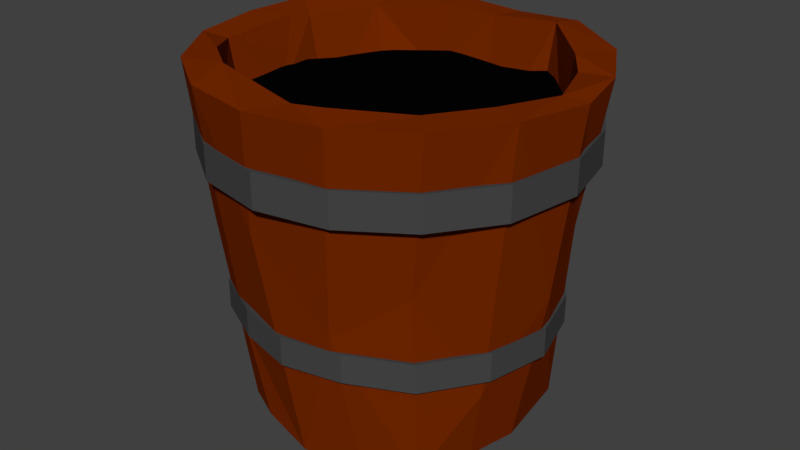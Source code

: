 # Source: Bucket.blend  (saved by Blender 2.77.0; exported with 4.5.12 LTS)
import bpy
from mathutils import Matrix  # noqa: F401  (used for matrix-valued properties, if any)

bpy.ops.wm.read_factory_settings(use_empty=True)
scene = bpy.context.scene
scene.name = 'Scene'

# ---- collections
col_collection_1 = bpy.data.collections.new('Collection 1'); scene.collection.children.link(col_collection_1)

# ---- materials (node trees are filled in below, after node groups)
mat_material_002 = bpy.data.materials.new('Material.002')
mat_material_002.alpha_threshold = 0.0
mat_material_002.use_transparent_shadow = False
mat_material_002.diffuse_color = (0.06072, 0.06072, 0.06072, 1.0)
mat_material_002.roughness = 0.5
mat_material = bpy.data.materials.new('Material')
mat_material.alpha_threshold = 0.0
mat_material.use_transparent_shadow = False
mat_material.diffuse_color = (0.001031, 0.001031, 0.001031, 1.0)
mat_material.roughness = 0.5
mat_material_001 = bpy.data.materials.new('Material.001')
mat_material_001.alpha_threshold = 0.0
mat_material_001.use_transparent_shadow = False
mat_material_001.diffuse_color = (0.1845, 0.02243, 0.0, 1.0)
mat_material_001.roughness = 0.5

# ---- material node trees

# ---- world
world_world = bpy.data.worlds.new('World'); scene.world = world_world
world_world.color = (0.05088, 0.05088, 0.05088)
world_world.use_sun_shadow = False
world_world.sun_shadow_jitter_overblur = 0.0
world_world.cycles.sampling_method = 'MANUAL'

# ---- meshes
me_circle = bpy.data.meshes.new('Circle')
me_circle.from_pydata([(-92.39, -38.27, 19.13), (-70.71, -70.71, 19.13), (3.258e-05, -100.0, 19.13), (70.71, -70.71, 19.13), (92.39, 38.27, 19.13), (-0.1634, 104.2, 19.13), (-38.94, 94.03, 19.13), (-70.22, 75.82, 19.13), (-94.55, 38.09, 19.13), (-101.2, -0.03292, 19.13), (-38.27, -92.39, 19.13), (38.27, -92.39, 19.13), (93.57, -38.76, 19.13), (100.8, 2.415, 19.13), (73.25, 70.82, 19.13), (39.42, 95.31, 19.13), (-0.1634, 104.2, 0.6179), (-38.94, 94.03, 0.6179), (-70.22, 75.82, 0.6179), (-94.55, 38.09, 0.6179), (-101.2, -0.03292, 0.6179), (-92.39, -38.27, 0.6179), (-70.71, -70.71, 0.6179), (-38.27, -92.39, 0.6179), (3.242e-05, -100.0, 0.6179), (38.27, -92.39, 0.6179), (70.71, -70.71, 0.6179), (93.57, -38.76, 0.6179), (100.8, 2.415, 0.6179), (92.39, 38.27, 0.6179), (73.25, 70.82, 0.6179), (39.42, 95.31, 0.6179), (-81.86, -33.55, -72.01), (-62.19, -63.82, -72.61), (-2.064, -86.02, -72.19), (61.29, -61.82, -73.4), (80.46, 35.0, -72.92), (-0.1252, 90.34, -72.5), (-31.42, 80.65, -72.19), (-61.54, 64.22, -70.81), (-79.86, 35.5, -72.76), (-85.09, 2.373, -72.19), (-31.74, -79.72, -70.92), (31.05, -80.13, -70.92), (82.34, -32.05, -72.89), (88.81, 3.628, -74.16), (63.37, 59.51, -71.38), (34.73, 81.89, -72.5), (-0.1252, 90.34, -88.53), (-31.42, 80.65, -88.22), (-61.54, 64.22, -86.84), (-79.86, 35.5, -88.78), (-85.09, 2.373, -88.22), (-81.86, -33.55, -88.03), (-62.19, -63.82, -88.64), (-31.74, -79.72, -86.95), (-2.064, -86.02, -88.21), (31.05, -80.13, -86.95), (61.29, -61.82, -89.43), (82.34, -32.05, -88.92), (88.81, 3.628, -90.19), (80.46, 35.0, -88.95), (63.37, 59.51, -87.4), (34.73, 81.89, -88.53), (-75.47, -30.87, -72.65), (-57.34, -58.79, -73.21), (-1.873, -79.27, -72.82), (56.56, -56.94, -73.94), (74.25, 32.36, -73.49), (-0.08553, 83.41, -73.11), (-28.95, 74.47, -72.82), (-56.73, 59.32, -71.55), (-73.63, 32.82, -73.34), (-78.45, 2.267, -72.82), (-29.24, -73.45, -71.65), (28.67, -73.84, -71.65), (75.98, -29.49, -73.47), (81.94, 3.424, -74.64), (58.48, 54.97, -72.07), (32.06, 75.61, -73.11), (-0.08553, 83.41, -87.89), (-28.95, 74.47, -87.6), (-56.73, 59.32, -86.33), (-73.63, 32.82, -88.12), (-78.45, 2.267, -87.6), (-75.47, -30.87, -87.43), (-57.34, -58.79, -87.99), (-29.24, -73.45, -86.43), (-1.873, -79.27, -87.6), (28.67, -73.84, -86.43), (56.56, -56.94, -88.72), (75.98, -29.49, -88.25), (81.94, 3.424, -89.42), (74.25, 32.36, -88.28), (58.48, 54.97, -86.85), (32.06, 75.61, -87.89), (-80.47, -33.21, 17.94), (-61.59, -61.48, 17.94), (0.01561, -86.99, 17.94), (61.62, -61.48, 17.94), (80.5, 33.46, 17.94), (-0.1267, 90.9, 17.94), (-33.91, 82.04, 17.94), (-61.16, 66.18, 17.94), (-82.36, 33.31, 17.94), (-88.15, 0.09762, 17.94), (-33.32, -80.36, 17.94), (33.35, -80.36, 17.94), (81.53, -33.64, 17.94), (87.81, 2.23, 17.94), (63.83, 61.82, 17.94), (34.35, 83.16, 17.94), (-0.1267, 90.9, 1.81), (-33.91, 82.04, 1.81), (-61.16, 66.18, 1.81), (-82.36, 33.31, 1.81), (-88.15, 0.09762, 1.81), (-80.47, -33.21, 1.81), (-61.59, -61.48, 1.81), (-33.32, -80.36, 1.81), (0.01561, -86.99, 1.81), (33.35, -80.36, 1.81), (61.62, -61.48, 1.81), (81.53, -33.64, 1.81), (87.81, 2.23, 1.81), (80.5, 33.46, 1.81), (63.83, 61.82, 1.81), (34.35, 83.16, 1.81)], [], [(2, 10, 23, 24), (15, 14, 30, 31), (7, 6, 17, 18), (11, 2, 24, 25), (5, 15, 31, 16), (8, 7, 18, 19), (3, 11, 25, 26), (9, 8, 19, 20), (12, 3, 26, 27), (0, 9, 20, 21), (13, 12, 27, 28), (1, 0, 21, 22), (4, 13, 28, 29), (10, 1, 22, 23), (14, 4, 29, 30), (6, 5, 16, 17), (34, 42, 55, 56), (47, 46, 62, 63), (39, 38, 49, 50), (43, 34, 56, 57), (37, 47, 63, 48), (40, 39, 50, 51), (35, 43, 57, 58), (41, 40, 51, 52), (44, 35, 58, 59), (32, 41, 52, 53), (45, 44, 59, 60), (33, 32, 53, 54), (36, 45, 60, 61), (42, 33, 54, 55), (46, 36, 61, 62), (38, 37, 48, 49), (48, 63, 95, 80), (45, 36, 68, 77), (36, 46, 78, 68), (37, 38, 70, 69), (46, 47, 79, 78), (38, 39, 71, 70), (47, 37, 69, 79), (49, 48, 80, 81), (39, 40, 72, 71), (52, 51, 83, 84), (50, 49, 81, 82), (40, 41, 73, 72), (54, 53, 85, 86), (51, 50, 82, 83), (41, 32, 64, 73), (57, 56, 88, 89), (53, 52, 84, 85), (32, 33, 65, 64), (61, 60, 92, 93), (55, 54, 86, 87), (33, 42, 74, 65), (63, 62, 94, 95), (56, 55, 87, 88), (42, 34, 66, 74), (58, 57, 89, 90), (34, 43, 75, 66), (59, 58, 90, 91), (43, 35, 67, 75), (60, 59, 91, 92), (35, 44, 76, 67), (62, 61, 93, 94), (44, 45, 77, 76), (1, 10, 106, 97), (31, 30, 126, 127), (24, 23, 119, 120), (10, 2, 98, 106), (26, 25, 121, 122), (2, 11, 107, 98), (27, 26, 122, 123), (11, 3, 99, 107), (28, 27, 123, 124), (3, 12, 108, 99), (30, 29, 125, 126), (12, 13, 109, 108), (16, 31, 127, 112), (13, 4, 100, 109), (4, 14, 110, 100), (5, 6, 102, 101), (14, 15, 111, 110), (6, 7, 103, 102), (15, 5, 101, 111), (17, 16, 112, 113), (7, 8, 104, 103), (20, 19, 115, 116), (18, 17, 113, 114), (8, 9, 105, 104), (22, 21, 117, 118), (19, 18, 114, 115), (9, 0, 96, 105), (25, 24, 120, 121), (21, 20, 116, 117), (0, 1, 97, 96), (29, 28, 124, 125), (23, 22, 118, 119)])
me_circle.materials.append(mat_material_002)
me_circle.use_remesh_preserve_volume = False
me_circle.use_remesh_preserve_attributes = False
me_circle.use_mirror_vertex_groups = False
me_circle.update()
me_cylinder_002 = bpy.data.meshes.new('Cylinder.002')
me_cylinder_002.from_pydata([(-25.5, 68.18, 145.8), (-57.15, 51.75, 143.7), (-70.34, 19.25, 143.6), (-72.23, 8.826, 146.3), (-72.05, -29.67, 144.1), (-56.32, -50.12, 148.4), (-35.54, -65.11, 150.1), (8.87, -72.81, 146.3), (23.33, -71.27, 147.9), (52.25, -51.89, 146.3), (68.27, -27.91, 146.3), (78.61, 0.6197, 145.0), (66.4, 31.9, 143.0), (58.19, 42.45, 146.4), (30.73, 70.8, 147.8), (-4.267, 73.12, 144.0), (-16.86, 44.4, 13.03), (-37.68, 33.59, 13.03), (-46.36, 12.21, 13.03), (-47.6, 5.355, 13.03), (-47.48, -19.97, 13.03), (-37.14, -33.42, 13.03), (-23.47, -43.29, 13.03), (5.752, -48.35, 13.03), (15.26, -47.34, 13.03), (34.29, -34.59, 13.03), (44.83, -18.81, 13.03), (51.63, -0.0433, 13.03), (43.6, 20.53, 13.03), (38.2, 27.48, 13.03), (20.13, 46.12, 13.03), (-2.891, 47.65, 13.03)], [], [(15, 0, 1, 2, 3, 4, 5, 6, 7, 8, 9, 10, 11, 12, 13, 14), (31, 30, 29, 28, 27, 26, 25, 24, 23, 22, 21, 20, 19, 18, 17, 16), (13, 12, 28, 29), (7, 6, 22, 23), (0, 15, 31, 16), (15, 14, 30, 31), (8, 7, 23, 24), (1, 0, 16, 17), (10, 9, 25, 26), (2, 1, 17, 18), (12, 11, 27, 28), (3, 2, 18, 19), (14, 13, 29, 30), (4, 3, 19, 20), (9, 8, 24, 25), (5, 4, 20, 21), (11, 10, 26, 27), (6, 5, 21, 22)])
me_cylinder_002.materials.append(mat_material)
me_cylinder_002.use_remesh_preserve_volume = False
me_cylinder_002.use_remesh_preserve_attributes = False
me_cylinder_002.use_mirror_vertex_groups = False
me_cylinder_002.update()
me_cylinder_001 = bpy.data.meshes.new('Cylinder.001')
me_cylinder_001.from_pydata([(-0.915, 91.67, 63.95), (26.75, 63.27, -100.0), (35.12, 84.79, 67.82), (52.16, 43.51, -100.0), (67.83, 62.7, 66.69), (60.29, 39.58, -100.0), (86.16, 30.12, 67.08), (66.35, -0.7482, -100.0), (91.15, 2.821, 65.19), (60.89, -24.67, -100.0), (84.79, -35.12, 67.82), (50.89, -49.47, -100.9), (64.9, -64.9, 67.82), (27.66, -59.59, -101.1), (35.12, -84.79, 67.82), (-0.1836, -66.93, -102.3), (-3.034e-05, -91.78, 67.82), (-25.98, 69.11, 67.3), (-58.24, 52.36, 65.22), (-35.12, -84.79, 67.82), (-26.53, -62.17, -97.99), (-71.69, 19.24, 65.15), (-47.83, -50.36, -101.5), (-64.9, -64.9, 67.82), (-73.6, 8.619, 67.82), (-73.43, -30.62, 65.63), (-64.76, -26.96, -97.27), (-84.79, -35.12, 67.82), (-57.4, -51.46, 70.04), (-36.22, -66.74, 71.72), (-69.13, 7.57e-05, -100.0), (-91.78, 9.143e-05, 67.82), (9.048, -74.59, 67.87), (23.78, -73.02, 69.46), (53.26, -53.26, 67.82), (-87.06, 31.29, 68.78), (-63.21, 23.32, -97.88), (69.59, -28.82, 67.82), (80.12, 0.255, 66.56), (67.68, 32.14, 64.54), (-48.58, 47.99, -100.0), (-61.58, 70.16, 66.87), (-25.56, 60.59, -100.0), (59.31, 42.89, 67.99), (31.33, 71.78, 69.42), (-35.12, 84.79, 67.82), (0.6634, 68.13, -99.31), (-4.34, 74.14, 65.49), (-23.92, 57.74, -45.13), (-44.19, 44.19, -45.13), (-57.74, 23.92, -45.13), (-62.5, 7.118e-05, -45.13), (-57.74, -23.92, -45.13), (-44.19, -44.19, -45.13), (-23.92, -57.74, -45.13), (-1.788e-05, -62.5, -45.13), (23.92, -57.74, -45.13), (44.19, -44.19, -45.13), (57.74, -23.92, -45.13), (62.5, 1.495e-05, -45.13), (57.74, 23.92, -45.13), (44.19, 44.19, -45.13), (23.92, 57.74, -45.13), (2.811e-06, 62.5, -45.13), (37.2, 74.82, 2.172), (52.66, 54.05, -23.47), (75.2, 26.71, -0.9576), (68.59, -28.41, -62.13), (53.3, -56.76, -8.426), (23.01, -72.97, -31.16), (-10.55, -81.51, 9.566), (-56.4, -60.33, -6.785), (-76.47, -29.46, -9.605), (-74.76, 6.493, -33.35), (-58.08, 54.66, -19.68), (-3.075, 79.13, -27.26), (80.43, 0.96, -24.08), (-39.75, -61.86, -56.49), (-70.58, 35.07, -22.68), (-26.88, 75.57, -12.94), (-61.68, -25.6, -21.13), (-66.37, -4.593, 34.66), (55.66, 21.11, 3.106), (66.77, 0.3928, 13.69), (-47.86, -59.13, 34.83), (26.04, 61.76, -14.82), (50.18, 50.76, 26.78), (46.32, -46.13, 15.77), (25.79, -69.97, 17.49), (-34.13, 66.74, 34.25), (2.879, 57.9, -0.799), (59.84, -23.25, 15.16), (-25.72, -58.38, -29.28), (-45.55, 48.13, -6.771), (3.152, -65.95, 14.84), (-64.71, 21.58, 15.17)], [], [(75, 0, 2, 64), (6, 4, 43, 39), (64, 2, 4, 65), (35, 31, 24, 21), (65, 4, 6, 66), (0, 45, 17, 47), (66, 6, 8, 76), (19, 16, 32, 29), (76, 8, 10, 67), (8, 6, 39, 38), (67, 10, 12, 68), (31, 27, 25, 24), (68, 12, 14, 69), (10, 8, 38, 37), (69, 14, 16, 70), (16, 14, 33, 32), (70, 16, 19, 77), (4, 2, 44, 43), (77, 19, 23, 71), (45, 41, 18, 17), (71, 23, 27, 72), (27, 23, 28, 25), (72, 27, 31, 73), (41, 35, 21, 18), (73, 31, 35, 78), (12, 10, 37, 34), (78, 35, 41, 74), (14, 12, 34, 33), (74, 41, 45, 79), (2, 0, 47, 44), (23, 19, 29, 28), (79, 45, 0, 75), (81, 80, 52, 51), (46, 1, 3, 5, 7, 9, 11, 13, 15, 20, 22, 26, 30, 36, 40, 42), (62, 63, 48, 49, 50, 51, 52, 53, 54, 55, 56, 57, 58, 59, 60, 61), (83, 82, 60, 59), (80, 84, 53, 52), (86, 85, 62, 61), (88, 87, 57, 56), (90, 89, 48, 63), (91, 83, 59, 58), (84, 92, 54, 53), (89, 93, 49, 48), (82, 86, 61, 60), (92, 94, 55, 54), (93, 95, 50, 49), (85, 90, 63, 62), (94, 88, 56, 55), (95, 81, 51, 50), (87, 91, 58, 57), (42, 79, 75, 46), (40, 74, 79, 42), (36, 78, 74, 40), (30, 73, 78, 36), (26, 72, 73, 30), (22, 71, 72, 26), (20, 77, 71, 22), (15, 70, 77, 20), (13, 69, 70, 15), (11, 68, 69, 13), (9, 67, 68, 11), (7, 76, 67, 9), (5, 66, 76, 7), (3, 65, 66, 5), (1, 64, 65, 3), (46, 75, 64, 1), (34, 37, 91, 87), (21, 24, 81, 95), (32, 33, 88, 94), (44, 47, 90, 85), (18, 21, 95, 93), (29, 32, 94, 92), (39, 43, 86, 82), (17, 18, 93, 89), (28, 29, 92, 84), (37, 38, 83, 91), (47, 17, 89, 90), (33, 34, 87, 88), (43, 44, 85, 86), (25, 28, 84, 80), (38, 39, 82, 83), (24, 25, 80, 81)])
me_cylinder_001.materials.append(mat_material_001)
me_cylinder_001.use_remesh_preserve_volume = False
me_cylinder_001.use_remesh_preserve_attributes = False
me_cylinder_001.use_mirror_vertex_groups = False
me_cylinder_001.update()
arm_armature = bpy.data.armatures.new('Armature')  # bones are not reproduced

# ---- objects
ob_rim = bpy.data.objects.new('Rim', me_circle)
ob_armature = bpy.data.objects.new('Armature', arm_armature)
ob_tar = bpy.data.objects.new('Tar', me_cylinder_002)
ob_bucket = bpy.data.objects.new('Bucket', me_cylinder_001)

# ---- transforms, parenting, visibility, modifiers, constraints
ob_rim.location = (0.0, 0.0, 126.3)
ob_rim.scale = (0.8859, 0.8859, 0.8859)
ob_rim.lineart.crease_threshold = 0.0
ob_armature.location = (0.0, 0.0, 0.0)
ob_armature.lineart.crease_threshold = 0.0
ob_tar.parent = ob_armature
ob_tar.location = (0.0, 0.0, 0.0)
ob_tar.lineart.crease_threshold = 0.0
_vg = ob_tar.vertex_groups.new(name='Bone')
_vg.add([0, 1, 2, 3, 4, 5, 6, 7, 8, 9, 10, 11, 12, 13, 14, 15, 16, 17, 18, 19, 20, 21, 22, 23, 24, 25, 26, 27, 28, 29, 30, 31], 1.0, 'REPLACE')
_m = ob_tar.modifiers.new('Triangulate', 'TRIANGULATE')
_m = ob_tar.modifiers.new('Armature', 'ARMATURE')
_m.object = ob_armature
ob_bucket.location = (0.0, 0.3789, 100.7)
ob_bucket.lineart.crease_threshold = 0.0
_m = ob_bucket.modifiers.new('Triangulate', 'TRIANGULATE')

# ---- collection membership
col_collection_1.objects.link(ob_rim)
col_collection_1.objects.link(ob_armature)
col_collection_1.objects.link(ob_tar)
col_collection_1.objects.link(ob_bucket)

# ---- scene / render settings (as saved in the file)
scene.frame_start = 1; scene.frame_end = 250; scene.frame_set(0)
scene.render.engine = 'BLENDER_EEVEE_NEXT'
scene.render.resolution_percentage = 50
scene.render.dither_intensity = 0.0
scene.cycles.use_denoising = False
scene.cycles.samples = 128
scene.cycles.sampling_pattern = 'TABULATED_SOBOL'
scene.cycles.light_sampling_threshold = 0.0
scene.cycles.use_adaptive_sampling = False
scene.cycles.use_light_tree = False
scene.cycles.blur_glossy = 0.0
scene.cycles.sample_clamp_indirect = 0.0
scene.view_settings.view_transform = 'Standard'
scene.unit_settings.scale_length = 0.01
bpy.context.view_layer.update()

# ---- added for rendering (the .blend has no active camera and no usable light): camera, sun
cam_auto = bpy.data.cameras.new('AutoCamera')
cam_auto.lens = 50.0
cam_auto.sensor_width = 36.0
cam_auto.clip_end = 5069.82
ob_auto_camera = bpy.data.objects.new('AutoCamera', cam_auto)
scene.collection.objects.link(ob_auto_camera)
ob_auto_camera.location = (288.565, -346.203, 316.5)
ob_auto_camera.rotation_euler = (1.09748, -7.21219e-08, 0.694738)
scene.camera = ob_auto_camera
light_auto_sun = bpy.data.lights.new('AutoSun', 'SUN')
light_auto_sun.energy = 3.0
light_auto_sun.angle = 0.0523599
ob_auto_sun = bpy.data.objects.new('AutoSun', light_auto_sun)
scene.collection.objects.link(ob_auto_sun)
ob_auto_sun.rotation_euler = (0.872665, 0.174533, 0.523599)
bpy.context.view_layer.update()
